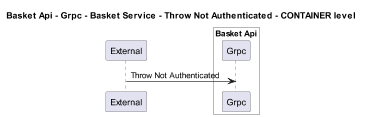

The diagram above was rendered by PlantUML. Its source (embedded in the PNG):
@startuml
!pragma layout smetana
skinparam dpi 60

title Basket Api - Grpc - Basket Service - Throw Not Authenticated - CONTAINER level

participant "External" as C4InterFlow.SoftwareSystems.ExternalSystem

box "Basket Api" #White
    participant "Grpc" as dotnet.eShop.Architecture.SoftwareSystems.BasketApi.Containers.Grpc
end box


C4InterFlow.SoftwareSystems.ExternalSystem -> dotnet.eShop.Architecture.SoftwareSystems.BasketApi.Containers.Grpc : Throw Not Authenticated


@enduml